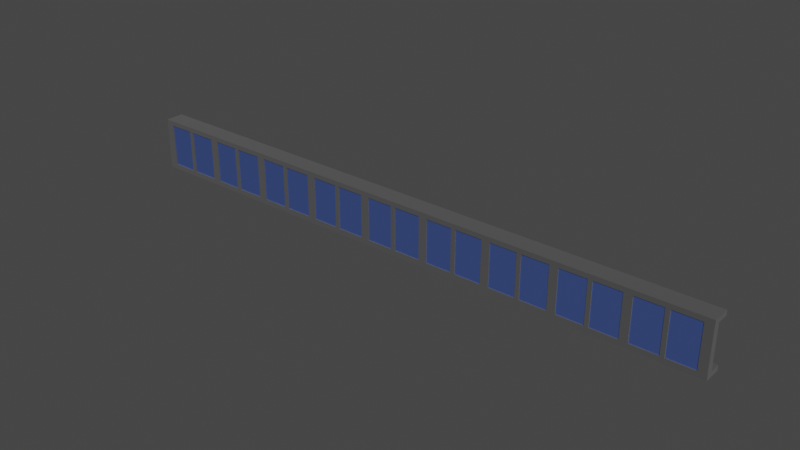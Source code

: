 # Source: vinduer.blend  (saved by Blender 2.82.7; exported with 4.5.12 LTS)
import bpy
from mathutils import Matrix  # noqa: F401  (used for matrix-valued properties, if any)

bpy.ops.wm.read_factory_settings(use_empty=True)
scene = bpy.context.scene
scene.name = 'Scene'

# ---- collections
col_collection = bpy.data.collections.new('Collection'); scene.collection.children.link(col_collection)
col_windowrad1 = bpy.data.collections.new('WindowRad1'); col_collection.children.link(col_windowrad1)

# ---- materials (node trees are filled in below, after node groups)
mat_st_lgr = bpy.data.materials.new('StålGrå')
mat_st_lgr.use_transparent_shadow = False
mat_window = bpy.data.materials.new('Window')
mat_window.use_transparent_shadow = False
mat_st_lgr__002 = bpy.data.materials.new('StålGrå.002')
mat_st_lgr__002.use_transparent_shadow = False
mat_st_lgr__006 = bpy.data.materials.new('StålGrå.006')
mat_st_lgr__006.use_transparent_shadow = False
mat_st_lgr__005 = bpy.data.materials.new('StålGrå.005')
mat_st_lgr__005.use_transparent_shadow = False

# ---- material node trees
mat_st_lgr.use_nodes = True; mat_st_lgr.node_tree.nodes.clear()
_N = mat_st_lgr.node_tree.nodes; _L = mat_st_lgr.node_tree.links
n0 = _N.new('ShaderNodeOutputMaterial'); n0.name = 'Material Output'; n0.location = (300, 300)
n1 = _N.new('ShaderNodeBsdfPrincipled'); n1.name = 'Principled BSDF'; n1.location = (10, 300)
n1.distribution = 'GGX'
n1.subsurface_method = 'BURLEY'
n1.inputs[0].default_value = (0.214, 0.214, 0.214, 1.0)
n1.inputs[1].default_value = 1.0
n1.inputs[2].default_value = 1.0
n1.inputs[3].default_value = 1.45
n1.inputs[27].default_value = (0.0, 0.0, 0.0, 1.0)
n1.inputs[28].default_value = 1.0
_L.new(n1.outputs[0], n0.inputs[0])
n0.is_active_output = True
mat_window.use_nodes = True; mat_window.node_tree.nodes.clear()
_N = mat_window.node_tree.nodes; _L = mat_window.node_tree.links
n0 = _N.new('ShaderNodeOutputMaterial'); n0.name = 'Material Output'; n0.location = (300, 300)
n1 = _N.new('ShaderNodeBsdfPrincipled'); n1.name = 'Principled BSDF'; n1.location = (10, 300)
n1.distribution = 'GGX'
n1.subsurface_method = 'BURLEY'
n1.inputs[0].default_value = (0.2057, 0.3402, 1.0, 1.0)
n1.inputs[1].default_value = 0.8583
n1.inputs[2].default_value = 0.0
n1.inputs[3].default_value = 1.45
n1.inputs[27].default_value = (0.0, 0.0, 0.0, 1.0)
n1.inputs[28].default_value = 1.0
_L.new(n1.outputs[0], n0.inputs[0])
n0.is_active_output = True
mat_st_lgr__002.use_nodes = True; mat_st_lgr__002.node_tree.nodes.clear()
_N = mat_st_lgr__002.node_tree.nodes; _L = mat_st_lgr__002.node_tree.links
n0 = _N.new('ShaderNodeOutputMaterial'); n0.name = 'Material Output'; n0.location = (300, 300)
n1 = _N.new('ShaderNodeBsdfPrincipled'); n1.name = 'Principled BSDF'; n1.location = (10, 300)
n1.distribution = 'GGX'
n1.subsurface_method = 'BURLEY'
n1.inputs[0].default_value = (0.214, 0.214, 0.214, 1.0)
n1.inputs[1].default_value = 1.0
n1.inputs[2].default_value = 1.0
n1.inputs[3].default_value = 1.45
n1.inputs[27].default_value = (0.0, 0.0, 0.0, 1.0)
n1.inputs[28].default_value = 1.0
_L.new(n1.outputs[0], n0.inputs[0])
n0.is_active_output = True
mat_st_lgr__006.use_nodes = True; mat_st_lgr__006.node_tree.nodes.clear()
_N = mat_st_lgr__006.node_tree.nodes; _L = mat_st_lgr__006.node_tree.links
n0 = _N.new('ShaderNodeOutputMaterial'); n0.name = 'Material Output'; n0.location = (300, 300)
n1 = _N.new('ShaderNodeBsdfPrincipled'); n1.name = 'Principled BSDF'; n1.location = (10, 300)
n1.distribution = 'GGX'
n1.subsurface_method = 'BURLEY'
n1.inputs[0].default_value = (0.214, 0.214, 0.214, 1.0)
n1.inputs[1].default_value = 1.0
n1.inputs[2].default_value = 1.0
n1.inputs[3].default_value = 1.45
n1.inputs[27].default_value = (0.0, 0.0, 0.0, 1.0)
n1.inputs[28].default_value = 1.0
_L.new(n1.outputs[0], n0.inputs[0])
n0.is_active_output = True
mat_st_lgr__005.use_nodes = True; mat_st_lgr__005.node_tree.nodes.clear()
_N = mat_st_lgr__005.node_tree.nodes; _L = mat_st_lgr__005.node_tree.links
n0 = _N.new('ShaderNodeOutputMaterial'); n0.name = 'Material Output'; n0.location = (300, 300)
n1 = _N.new('ShaderNodeBsdfPrincipled'); n1.name = 'Principled BSDF'; n1.location = (10, 300)
n1.distribution = 'GGX'
n1.subsurface_method = 'BURLEY'
n1.inputs[0].default_value = (0.214, 0.214, 0.214, 1.0)
n1.inputs[1].default_value = 1.0
n1.inputs[2].default_value = 1.0
n1.inputs[3].default_value = 1.45
n1.inputs[27].default_value = (0.0, 0.0, 0.0, 1.0)
n1.inputs[28].default_value = 1.0
_L.new(n1.outputs[0], n0.inputs[0])
n0.is_active_output = True

# ---- world
world_world = bpy.data.worlds.new('World'); scene.world = world_world
world_world.use_nodes = True; world_world.node_tree.nodes.clear()
_N = world_world.node_tree.nodes; _L = world_world.node_tree.links
n0 = _N.new('ShaderNodeOutputWorld'); n0.name = 'World Output'; n0.location = (300, 300)
n1 = _N.new('ShaderNodeBackground'); n1.name = 'Background'; n1.location = (10, 300)
n1.inputs[0].default_value = (0.05088, 0.05088, 0.05088, 1.0)
_L.new(n1.outputs[0], n0.inputs[0])
n0.is_active_output = True
world_world.color = (0.05088, 0.05088, 0.05088)
world_world.use_sun_shadow = False
world_world.sun_shadow_jitter_overblur = 0.0

# ---- meshes
me_cube_011 = bpy.data.meshes.new('Cube.011')
me_cube_011.from_pydata([(-3.557, -1.0, -1.838), (-3.557, -1.0, 1.702), (-3.557, 1.0, -1.838), (-3.557, 1.0, 1.702), (1.307, -1.0, -1.838), (1.307, -1.0, 1.702), (1.307, 1.0, -1.838), (1.307, 1.0, 1.702)], [], [(0, 1, 3, 2), (2, 3, 7, 6), (6, 7, 5, 4), (4, 5, 1, 0), (2, 6, 4, 0), (7, 3, 1, 5)])
_uv = me_cube_011.uv_layers.new(name='UVMap')
_uv.uv.foreach_set('vector', [0.375, 0.0, 0.625, 0.0, 0.625, 0.25, 0.375, 0.25, 0.375, 0.25, 0.625, 0.25, 0.625, 0.5, 0.375, 0.5, 0.375, 0.5, 0.625, 0.5, 0.625, 0.75, 0.375, 0.75, 0.375, 0.75, 0.625, 0.75, 0.625, 1.0, 0.375, 1.0, 0.125, 0.5, 0.375, 0.5, 0.375, 0.75, 0.125, 0.75, 0.625, 0.5, 0.875, 0.5, 0.875, 0.75, 0.625, 0.75])
me_cube_011.materials.append(mat_st_lgr)
me_cube_011.use_remesh_fix_poles = True
me_cube_011.use_remesh_preserve_attributes = False
me_cube_011.use_mirror_vertex_groups = False
me_cube_011.update()
me_cube_013 = bpy.data.meshes.new('Cube.013')
me_cube_013.from_pydata([(-1.0, -1.0, -1.0), (-1.0, -1.0, 1.0), (-1.0, 1.0, -1.0), (-1.0, 1.0, 1.0), (1.0, -1.0, -1.0), (1.0, -1.0, 1.0), (1.0, 1.0, -1.0), (1.0, 1.0, 1.0)], [], [(0, 1, 3, 2), (2, 3, 7, 6), (6, 7, 5, 4), (4, 5, 1, 0), (2, 6, 4, 0), (7, 3, 1, 5)])
_uv = me_cube_013.uv_layers.new(name='UVMap')
_uv.uv.foreach_set('vector', [0.375, 0.0, 0.625, 0.0, 0.625, 0.25, 0.375, 0.25, 0.375, 0.25, 0.625, 0.25, 0.625, 0.5, 0.375, 0.5, 0.375, 0.5, 0.625, 0.5, 0.625, 0.75, 0.375, 0.75, 0.375, 0.75, 0.625, 0.75, 0.625, 1.0, 0.375, 1.0, 0.125, 0.5, 0.375, 0.5, 0.375, 0.75, 0.125, 0.75, 0.625, 0.5, 0.875, 0.5, 0.875, 0.75, 0.625, 0.75])
me_cube_013.materials.append(mat_window)
me_cube_013.use_remesh_fix_poles = True
me_cube_013.use_remesh_preserve_attributes = False
me_cube_013.use_mirror_vertex_groups = False
me_cube_013.update()
me_cube_015 = bpy.data.meshes.new('Cube.015')
me_cube_015.from_pydata([(-3.557, -0.914, -1.838), (-3.557, -0.914, 1.838), (-3.557, 1.0, -1.838), (-3.557, 1.0, 1.838), (1.307, -0.914, -1.838), (1.307, -0.914, 1.838), (1.307, 1.0, -1.838), (1.307, 1.0, 1.838)], [], [(0, 1, 3, 2), (2, 3, 7, 6), (6, 7, 5, 4), (4, 5, 1, 0), (2, 6, 4, 0), (7, 3, 1, 5)])
_uv = me_cube_015.uv_layers.new(name='UVMap')
_uv.uv.foreach_set('vector', [0.375, 0.0, 0.625, 0.0, 0.625, 0.25, 0.375, 0.25, 0.375, 0.25, 0.625, 0.25, 0.625, 0.5, 0.375, 0.5, 0.375, 0.5, 0.625, 0.5, 0.625, 0.75, 0.375, 0.75, 0.375, 0.75, 0.625, 0.75, 0.625, 1.0, 0.375, 1.0, 0.125, 0.5, 0.375, 0.5, 0.375, 0.75, 0.125, 0.75, 0.625, 0.5, 0.875, 0.5, 0.875, 0.75, 0.625, 0.75])
me_cube_015.materials.append(mat_st_lgr__002)
me_cube_015.use_remesh_fix_poles = True
me_cube_015.use_remesh_preserve_attributes = False
me_cube_015.use_mirror_vertex_groups = False
me_cube_015.update()
me_cube_023 = bpy.data.meshes.new('Cube.023')
me_cube_023.from_pydata([(-1.308, -0.9307, -0.5909), (-1.308, -0.9307, 1.0), (-1.308, 1.0, -0.5909), (-1.308, 1.0, 1.0), (1.0, -0.9307, -0.5909), (1.0, -0.9307, 1.0), (1.0, 1.0, -0.5909), (1.0, 1.0, 1.0)], [], [(0, 1, 3, 2), (2, 3, 7, 6), (6, 7, 5, 4), (4, 5, 1, 0), (2, 6, 4, 0), (7, 3, 1, 5)])
_uv = me_cube_023.uv_layers.new(name='UVMap')
_uv.uv.foreach_set('vector', [0.375, 0.0, 0.625, 0.0, 0.625, 0.25, 0.375, 0.25, 0.375, 0.25, 0.625, 0.25, 0.625, 0.5, 0.375, 0.5, 0.375, 0.5, 0.625, 0.5, 0.625, 0.75, 0.375, 0.75, 0.375, 0.75, 0.625, 0.75, 0.625, 1.0, 0.375, 1.0, 0.125, 0.5, 0.375, 0.5, 0.375, 0.75, 0.125, 0.75, 0.625, 0.5, 0.875, 0.5, 0.875, 0.75, 0.625, 0.75])
me_cube_023.materials.append(mat_st_lgr__006)
me_cube_023.use_remesh_fix_poles = True
me_cube_023.use_remesh_preserve_attributes = False
me_cube_023.use_mirror_vertex_groups = False
me_cube_023.update()
me_cube_021 = bpy.data.meshes.new('Cube.021')
me_cube_021.from_pydata([(-1.308, -0.9307, -0.5909), (-1.308, -0.9307, 1.0), (-1.308, 1.0, -0.5909), (-1.308, 1.0, 1.0), (1.0, -0.9307, -0.5909), (1.0, -0.9307, 1.0), (1.0, 1.0, -0.5909), (1.0, 1.0, 1.0)], [], [(0, 1, 3, 2), (2, 3, 7, 6), (6, 7, 5, 4), (4, 5, 1, 0), (2, 6, 4, 0), (7, 3, 1, 5)])
_uv = me_cube_021.uv_layers.new(name='UVMap')
_uv.uv.foreach_set('vector', [0.375, 0.0, 0.625, 0.0, 0.625, 0.25, 0.375, 0.25, 0.375, 0.25, 0.625, 0.25, 0.625, 0.5, 0.375, 0.5, 0.375, 0.5, 0.625, 0.5, 0.625, 0.75, 0.375, 0.75, 0.375, 0.75, 0.625, 0.75, 0.625, 1.0, 0.375, 1.0, 0.125, 0.5, 0.375, 0.5, 0.375, 0.75, 0.125, 0.75, 0.625, 0.5, 0.875, 0.5, 0.875, 0.75, 0.625, 0.75])
me_cube_021.materials.append(mat_st_lgr__005)
me_cube_021.use_remesh_fix_poles = True
me_cube_021.use_remesh_preserve_attributes = False
me_cube_021.use_mirror_vertex_groups = False
me_cube_021.update()

# ---- objects
ob_cube = bpy.data.objects.new('Cube', me_cube_011)
ob_cube_003 = bpy.data.objects.new('Cube.003', me_cube_013)
ob_cube_005 = bpy.data.objects.new('Cube.005', me_cube_015)
ob_cube_007 = bpy.data.objects.new('Cube.007', me_cube_023)
ob_cube_011 = bpy.data.objects.new('Cube.011', me_cube_021)

# ---- transforms, parenting, visibility, modifiers, constraints
ob_cube.location = (10.27, -3.0, 14.35)
ob_cube.scale = (13.43, 1.0, 0.1488)
ob_cube.lineart.crease_threshold = 0.0
ob_cube_003.location = (-33.49, -2.9, 11.7)
ob_cube_003.scale = (3.281, 0.9886, 2.573)
ob_cube_003.lineart.crease_threshold = 0.0
_m = ob_cube_003.modifiers.new('Array', 'ARRAY')
_m.count = 9
_m.constant_offset_displace = (0.0, 0.0, 0.0)
_m.relative_offset_displace = (1.09, 0.0, 0.0)
ob_cube_005.location = (10.27, -3.086, 9.177)
ob_cube_005.scale = (13.43, 1.0, 0.1488)
ob_cube_005.lineart.crease_threshold = 0.0
ob_cube_007.location = (-33.53, -3.642, 11.13)
ob_cube_007.scale = (0.1991, 0.3845, 3.471)
ob_cube_007.lineart.crease_threshold = 0.0
_m = ob_cube_007.modifiers.new('Array', 'ARRAY')
_m.count = 9
_m.constant_offset_displace = (0.0, 0.0, 0.0)
_m.relative_offset_displace = (15.6, 0.0, 0.0)
ob_cube_011.location = (-36.99, -3.642, 11.13)
ob_cube_011.scale = (0.3876, 0.3845, 3.471)
ob_cube_011.lineart.crease_threshold = 0.0
_m = ob_cube_011.modifiers.new('Array', 'ARRAY')
_m.count = 10
_m.constant_offset_displace = (0.0, 0.0, 0.0)
_m.relative_offset_displace = (8.0, 0.0, 0.0)

# ---- collection membership
col_windowrad1.objects.link(ob_cube)
col_windowrad1.objects.link(ob_cube_003)
col_windowrad1.objects.link(ob_cube_005)
col_windowrad1.objects.link(ob_cube_007)
col_windowrad1.objects.link(ob_cube_011)

# ---- scene / render settings (as saved in the file)
scene.frame_start = 1; scene.frame_end = 250; scene.frame_set(1)
scene.render.engine = 'BLENDER_EEVEE_NEXT'
scene.cycles.use_denoising = False
scene.cycles.samples = 128
scene.cycles.sampling_pattern = 'TABULATED_SOBOL'
scene.cycles.use_adaptive_sampling = False
scene.cycles.use_light_tree = False
scene.view_settings.view_transform = 'Filmic'
bpy.context.view_layer.update()

# ---- added for rendering (the .blend has no active camera and no usable light): camera, sun
cam_auto = bpy.data.cameras.new('AutoCamera')
cam_auto.lens = 50.0
cam_auto.sensor_width = 36.0
cam_auto.clip_end = 1065.09
ob_auto_camera = bpy.data.objects.new('AutoCamera', cam_auto)
scene.collection.objects.link(ob_auto_camera)
ob_auto_camera.location = (55.8454, -75.7828, 60.3052)
ob_auto_camera.rotation_euler = (1.09748, -7.21219e-08, 0.694738)
scene.camera = ob_auto_camera
light_auto_sun = bpy.data.lights.new('AutoSun', 'SUN')
light_auto_sun.energy = 3.0
light_auto_sun.angle = 0.0523599
ob_auto_sun = bpy.data.objects.new('AutoSun', light_auto_sun)
scene.collection.objects.link(ob_auto_sun)
ob_auto_sun.rotation_euler = (0.872665, 0.174533, 0.523599)
bpy.context.view_layer.update()
